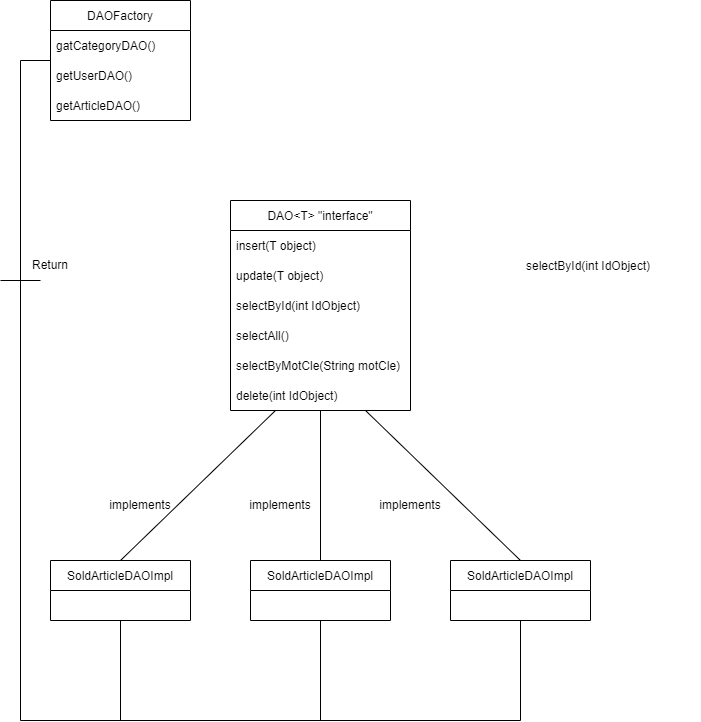

The diagram above was exported from draw.io. Its source (the exported page's mxGraphModel, read from the mxfile embedded in the PNG):
<mxGraphModel dx="1220" dy="1104" grid="1" gridSize="10" guides="1" tooltips="1" connect="1" arrows="1" fold="1" page="1" pageScale="1" pageWidth="827" pageHeight="1169" math="0" shadow="0">
  <root>
    <mxCell id="0" />
    <mxCell id="1" parent="0" />
    <mxCell id="q6JIwnnlR5pRJBsBJFoD-1" value="DAOFactory" style="swimlane;fontStyle=0;childLayout=stackLayout;horizontal=1;startSize=30;horizontalStack=0;resizeParent=1;resizeParentMax=0;resizeLast=0;collapsible=1;marginBottom=0;" parent="1" vertex="1">
      <mxGeometry x="150" y="40" width="140" height="120" as="geometry">
        <mxRectangle x="40" y="40" width="100" height="30" as="alternateBounds" />
      </mxGeometry>
    </mxCell>
    <mxCell id="q6JIwnnlR5pRJBsBJFoD-62" value="gatCategoryDAO()" style="text;strokeColor=none;fillColor=none;align=left;verticalAlign=middle;spacingLeft=4;spacingRight=4;overflow=hidden;points=[[0,0.5],[1,0.5]];portConstraint=eastwest;rotatable=0;" parent="q6JIwnnlR5pRJBsBJFoD-1" vertex="1">
      <mxGeometry y="30" width="140" height="30" as="geometry" />
    </mxCell>
    <mxCell id="q6JIwnnlR5pRJBsBJFoD-61" value="getUserDAO()" style="text;strokeColor=none;fillColor=none;align=left;verticalAlign=middle;spacingLeft=4;spacingRight=4;overflow=hidden;points=[[0,0.5],[1,0.5]];portConstraint=eastwest;rotatable=0;" parent="q6JIwnnlR5pRJBsBJFoD-1" vertex="1">
      <mxGeometry y="60" width="140" height="30" as="geometry" />
    </mxCell>
    <mxCell id="q6JIwnnlR5pRJBsBJFoD-60" value="getArticleDAO()" style="text;strokeColor=none;fillColor=none;align=left;verticalAlign=middle;spacingLeft=4;spacingRight=4;overflow=hidden;points=[[0,0.5],[1,0.5]];portConstraint=eastwest;rotatable=0;" parent="q6JIwnnlR5pRJBsBJFoD-1" vertex="1">
      <mxGeometry y="90" width="140" height="30" as="geometry" />
    </mxCell>
    <mxCell id="q6JIwnnlR5pRJBsBJFoD-10" value="DAO&lt;T&gt; &quot;interface&quot;" style="swimlane;fontStyle=0;childLayout=stackLayout;horizontal=1;startSize=30;horizontalStack=0;resizeParent=1;resizeParentMax=0;resizeLast=0;collapsible=1;marginBottom=0;" parent="1" vertex="1">
      <mxGeometry x="330" y="240" width="180" height="210" as="geometry" />
    </mxCell>
    <mxCell id="q6JIwnnlR5pRJBsBJFoD-53" value="insert(T object)" style="text;strokeColor=none;fillColor=none;align=left;verticalAlign=middle;spacingLeft=4;spacingRight=4;overflow=hidden;points=[[0,0.5],[1,0.5]];portConstraint=eastwest;rotatable=0;" parent="q6JIwnnlR5pRJBsBJFoD-10" vertex="1">
      <mxGeometry y="30" width="180" height="30" as="geometry" />
    </mxCell>
    <mxCell id="q6JIwnnlR5pRJBsBJFoD-54" value="update(T object)" style="text;strokeColor=none;fillColor=none;align=left;verticalAlign=middle;spacingLeft=4;spacingRight=4;overflow=hidden;points=[[0,0.5],[1,0.5]];portConstraint=eastwest;rotatable=0;" parent="q6JIwnnlR5pRJBsBJFoD-10" vertex="1">
      <mxGeometry y="60" width="180" height="30" as="geometry" />
    </mxCell>
    <mxCell id="q6JIwnnlR5pRJBsBJFoD-56" value="selectById(int IdObject)" style="text;strokeColor=none;fillColor=none;align=left;verticalAlign=middle;spacingLeft=4;spacingRight=4;overflow=hidden;points=[[0,0.5],[1,0.5]];portConstraint=eastwest;rotatable=0;" parent="q6JIwnnlR5pRJBsBJFoD-10" vertex="1">
      <mxGeometry y="90" width="180" height="30" as="geometry" />
    </mxCell>
    <mxCell id="q6JIwnnlR5pRJBsBJFoD-57" value="selectAll()" style="text;strokeColor=none;fillColor=none;align=left;verticalAlign=middle;spacingLeft=4;spacingRight=4;overflow=hidden;points=[[0,0.5],[1,0.5]];portConstraint=eastwest;rotatable=0;" parent="q6JIwnnlR5pRJBsBJFoD-10" vertex="1">
      <mxGeometry y="120" width="180" height="30" as="geometry" />
    </mxCell>
    <mxCell id="q6JIwnnlR5pRJBsBJFoD-58" value="selectByMotCle(String motCle)" style="text;strokeColor=none;fillColor=none;align=left;verticalAlign=middle;spacingLeft=4;spacingRight=4;overflow=hidden;points=[[0,0.5],[1,0.5]];portConstraint=eastwest;rotatable=0;" parent="q6JIwnnlR5pRJBsBJFoD-10" vertex="1">
      <mxGeometry y="150" width="180" height="30" as="geometry" />
    </mxCell>
    <mxCell id="q6JIwnnlR5pRJBsBJFoD-59" value="delete(int IdObject)" style="text;strokeColor=none;fillColor=none;align=left;verticalAlign=middle;spacingLeft=4;spacingRight=4;overflow=hidden;points=[[0,0.5],[1,0.5]];portConstraint=eastwest;rotatable=0;" parent="q6JIwnnlR5pRJBsBJFoD-10" vertex="1">
      <mxGeometry y="180" width="180" height="30" as="geometry" />
    </mxCell>
    <mxCell id="q6JIwnnlR5pRJBsBJFoD-18" value="SoldArticleDAOImpl" style="swimlane;fontStyle=0;childLayout=stackLayout;horizontal=1;startSize=30;horizontalStack=0;resizeParent=1;resizeParentMax=0;resizeLast=0;collapsible=1;marginBottom=0;" parent="1" vertex="1">
      <mxGeometry x="150" y="600" width="140" height="60" as="geometry" />
    </mxCell>
    <mxCell id="q6JIwnnlR5pRJBsBJFoD-22" value="SoldArticleDAOImpl" style="swimlane;fontStyle=0;childLayout=stackLayout;horizontal=1;startSize=30;horizontalStack=0;resizeParent=1;resizeParentMax=0;resizeLast=0;collapsible=1;marginBottom=0;" parent="1" vertex="1">
      <mxGeometry x="350" y="600" width="140" height="60" as="geometry" />
    </mxCell>
    <mxCell id="q6JIwnnlR5pRJBsBJFoD-26" value="SoldArticleDAOImpl" style="swimlane;fontStyle=0;childLayout=stackLayout;horizontal=1;startSize=30;horizontalStack=0;resizeParent=1;resizeParentMax=0;resizeLast=0;collapsible=1;marginBottom=0;" parent="1" vertex="1">
      <mxGeometry x="550" y="600" width="140" height="60" as="geometry" />
    </mxCell>
    <mxCell id="q6JIwnnlR5pRJBsBJFoD-36" value="" style="endArrow=none;html=1;rounded=0;exitX=0.5;exitY=0;exitDx=0;exitDy=0;entryX=0.25;entryY=1;entryDx=0;entryDy=0;" parent="1" source="q6JIwnnlR5pRJBsBJFoD-18" target="q6JIwnnlR5pRJBsBJFoD-10" edge="1">
      <mxGeometry width="50" height="50" relative="1" as="geometry">
        <mxPoint x="500" y="590" as="sourcePoint" />
        <mxPoint x="360.96000000000004" y="482.01" as="targetPoint" />
      </mxGeometry>
    </mxCell>
    <mxCell id="q6JIwnnlR5pRJBsBJFoD-37" value="" style="endArrow=none;html=1;rounded=0;exitX=0.5;exitY=0;exitDx=0;exitDy=0;entryX=0.5;entryY=1;entryDx=0;entryDy=0;" parent="1" source="q6JIwnnlR5pRJBsBJFoD-22" target="q6JIwnnlR5pRJBsBJFoD-10" edge="1">
      <mxGeometry width="50" height="50" relative="1" as="geometry">
        <mxPoint x="500" y="590" as="sourcePoint" />
        <mxPoint x="440" y="500" as="targetPoint" />
      </mxGeometry>
    </mxCell>
    <mxCell id="q6JIwnnlR5pRJBsBJFoD-38" value="" style="endArrow=none;html=1;rounded=0;entryX=0.75;entryY=1;entryDx=0;entryDy=0;exitX=0.5;exitY=0;exitDx=0;exitDy=0;" parent="1" source="q6JIwnnlR5pRJBsBJFoD-26" target="q6JIwnnlR5pRJBsBJFoD-10" edge="1">
      <mxGeometry width="50" height="50" relative="1" as="geometry">
        <mxPoint x="500" y="590" as="sourcePoint" />
        <mxPoint x="481.9200000000001" y="483.99" as="targetPoint" />
      </mxGeometry>
    </mxCell>
    <mxCell id="q6JIwnnlR5pRJBsBJFoD-39" value="implements" style="text;html=1;strokeColor=none;fillColor=none;align=center;verticalAlign=middle;whiteSpace=wrap;rounded=0;" parent="1" vertex="1">
      <mxGeometry x="210" y="530" width="60" height="30" as="geometry" />
    </mxCell>
    <mxCell id="q6JIwnnlR5pRJBsBJFoD-40" value="implements" style="text;html=1;strokeColor=none;fillColor=none;align=center;verticalAlign=middle;whiteSpace=wrap;rounded=0;" parent="1" vertex="1">
      <mxGeometry x="350" y="530" width="60" height="30" as="geometry" />
    </mxCell>
    <mxCell id="q6JIwnnlR5pRJBsBJFoD-42" value="implements" style="text;html=1;strokeColor=none;fillColor=none;align=center;verticalAlign=middle;whiteSpace=wrap;rounded=0;rotation=0;" parent="1" vertex="1">
      <mxGeometry x="480" y="530" width="60" height="30" as="geometry" />
    </mxCell>
    <mxCell id="q6JIwnnlR5pRJBsBJFoD-48" value="" style="endArrow=none;html=1;rounded=0;entryX=0;entryY=0.5;entryDx=0;entryDy=0;exitX=0.5;exitY=1;exitDx=0;exitDy=0;" parent="1" source="q6JIwnnlR5pRJBsBJFoD-26" target="q6JIwnnlR5pRJBsBJFoD-1" edge="1">
      <mxGeometry width="50" height="50" relative="1" as="geometry">
        <mxPoint x="640" y="690" as="sourcePoint" />
        <mxPoint x="150" y="115" as="targetPoint" />
        <Array as="points">
          <mxPoint x="620" y="760" />
          <mxPoint x="120" y="760" />
          <mxPoint x="120" y="100" />
        </Array>
      </mxGeometry>
    </mxCell>
    <mxCell id="q6JIwnnlR5pRJBsBJFoD-49" value="" style="endArrow=none;html=1;rounded=0;entryX=0.5;entryY=1;entryDx=0;entryDy=0;" parent="1" target="q6JIwnnlR5pRJBsBJFoD-22" edge="1">
      <mxGeometry width="50" height="50" relative="1" as="geometry">
        <mxPoint x="420" y="760" as="sourcePoint" />
        <mxPoint x="410" y="660" as="targetPoint" />
      </mxGeometry>
    </mxCell>
    <mxCell id="q6JIwnnlR5pRJBsBJFoD-50" value="" style="endArrow=none;html=1;rounded=0;exitX=0.5;exitY=1;exitDx=0;exitDy=0;" parent="1" source="q6JIwnnlR5pRJBsBJFoD-18" edge="1">
      <mxGeometry width="50" height="50" relative="1" as="geometry">
        <mxPoint x="212.01999999999998" y="663" as="sourcePoint" />
        <mxPoint x="220" y="760" as="targetPoint" />
      </mxGeometry>
    </mxCell>
    <mxCell id="q6JIwnnlR5pRJBsBJFoD-51" value="" style="endArrow=none;html=1;rounded=0;" parent="1" edge="1">
      <mxGeometry width="50" height="50" relative="1" as="geometry">
        <mxPoint x="100" y="320" as="sourcePoint" />
        <mxPoint x="140" y="320" as="targetPoint" />
      </mxGeometry>
    </mxCell>
    <mxCell id="q6JIwnnlR5pRJBsBJFoD-52" value="Return" style="text;html=1;strokeColor=none;fillColor=none;align=center;verticalAlign=middle;whiteSpace=wrap;rounded=0;" parent="1" vertex="1">
      <mxGeometry x="120" y="290" width="60" height="30" as="geometry" />
    </mxCell>
    <mxCell id="q6JIwnnlR5pRJBsBJFoD-55" value="selectById(int IdObject)" style="text;strokeColor=none;fillColor=none;align=left;verticalAlign=middle;spacingLeft=4;spacingRight=4;overflow=hidden;points=[[0,0.5],[1,0.5]];portConstraint=eastwest;rotatable=0;" parent="1" vertex="1">
      <mxGeometry x="620" y="290" width="180" height="30" as="geometry" />
    </mxCell>
  </root>
</mxGraphModel>